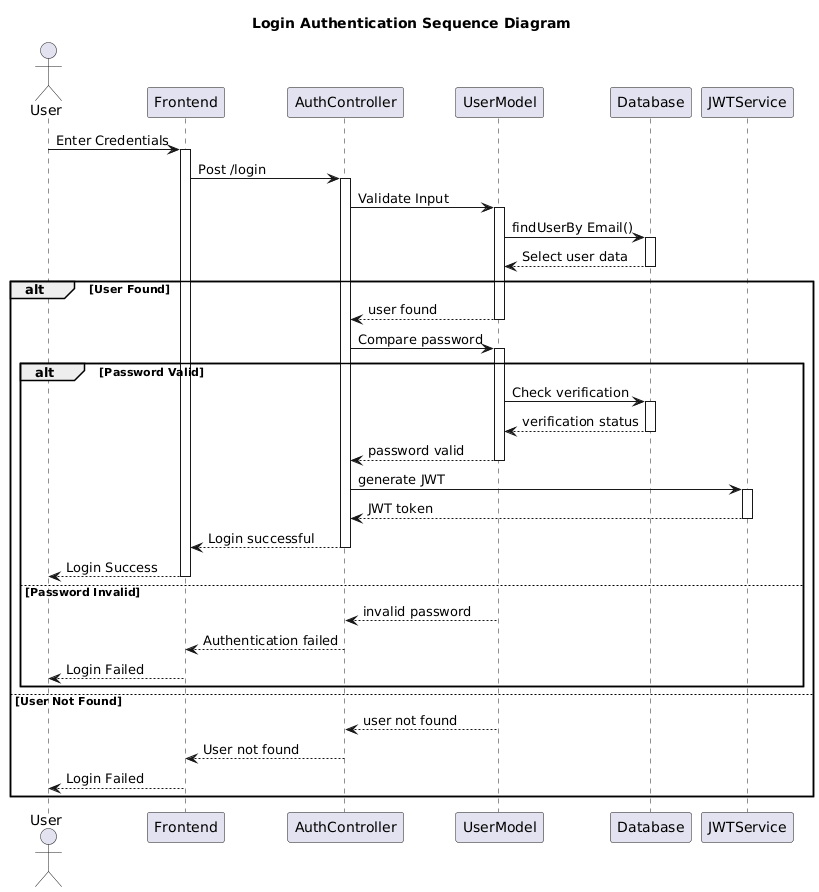

The diagram above was rendered by PlantUML. Its source (embedded in the PNG):
@startuml
title Login Authentication Sequence Diagram

actor User
participant Frontend
participant AuthController
participant UserModel
participant Database
participant JWTService

User -> Frontend: Enter Credentials
activate Frontend

Frontend -> AuthController: Post /login
activate AuthController

AuthController -> UserModel: Validate Input
activate UserModel

UserModel -> Database: findUserBy Email()
activate Database
Database --> UserModel: Select user data
deactivate Database

alt User Found
    UserModel --> AuthController: user found
    deactivate UserModel
    
    AuthController -> UserModel: Compare password
    activate UserModel
    
    alt Password Valid
        UserModel -> Database: Check verification
        activate Database
        Database --> UserModel: verification status
        deactivate Database
        
        UserModel --> AuthController: password valid
        deactivate UserModel
        
        AuthController -> JWTService: generate JWT
        activate JWTService
        JWTService --> AuthController: JWT token
        deactivate JWTService
        
        AuthController --> Frontend: Login successful
        deactivate AuthController
        Frontend --> User: Login Success
        deactivate Frontend
        
    else Password Invalid
        UserModel --> AuthController: invalid password
        deactivate UserModel
        AuthController --> Frontend: Authentication failed
        deactivate AuthController
        Frontend --> User: Login Failed
        deactivate Frontend
    end
    
else User Not Found
    UserModel --> AuthController: user not found
    deactivate UserModel
    AuthController --> Frontend: User not found
    deactivate AuthController
    Frontend --> User: Login Failed
    deactivate Frontend
end
@enduml